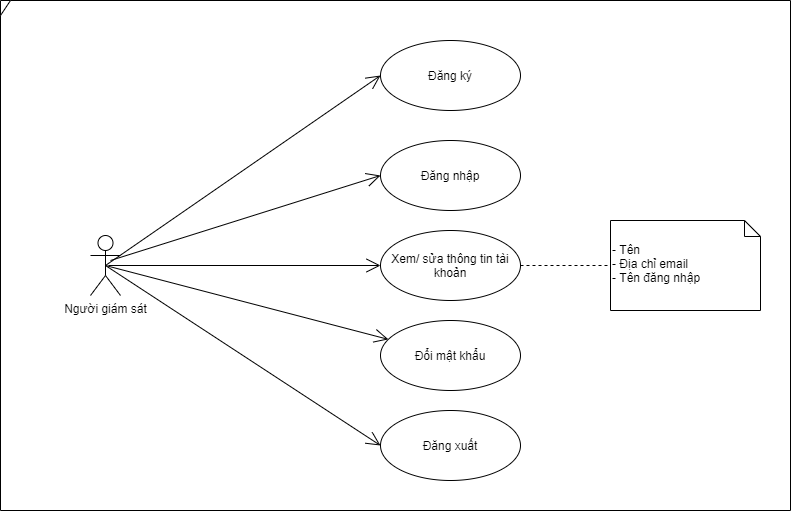

The diagram above was exported from draw.io. Its source (the exported page's mxGraphModel, read from the mxfile embedded in the PNG):
<mxGraphModel dx="1088" dy="632" grid="1" gridSize="10" guides="1" tooltips="1" connect="1" arrows="1" fold="1" page="1" pageScale="1" pageWidth="850" pageHeight="1100" math="0" shadow="0">
  <root>
    <mxCell id="0" />
    <mxCell id="1" parent="0" />
    <mxCell id="XpG-QTcnuj3PKFW2yLHz-1" value="" style="shape=umlFrame;whiteSpace=wrap;html=1;align=left;width=10;height=15;" vertex="1" parent="1">
      <mxGeometry x="410" y="90" width="790" height="510" as="geometry" />
    </mxCell>
    <mxCell id="XpG-QTcnuj3PKFW2yLHz-2" value="Người giám sát" style="shape=umlActor;verticalLabelPosition=bottom;verticalAlign=top;html=1;align=center;" vertex="1" parent="1">
      <mxGeometry x="500" y="325" width="30" height="60" as="geometry" />
    </mxCell>
    <mxCell id="XpG-QTcnuj3PKFW2yLHz-9" value="Đăng xuất" style="ellipse;whiteSpace=wrap;html=1;align=center;" vertex="1" parent="1">
      <mxGeometry x="790" y="500" width="140" height="70" as="geometry" />
    </mxCell>
    <mxCell id="XpG-QTcnuj3PKFW2yLHz-10" value="Đổi mật khẩu" style="ellipse;whiteSpace=wrap;html=1;align=center;" vertex="1" parent="1">
      <mxGeometry x="790" y="410" width="140" height="70" as="geometry" />
    </mxCell>
    <mxCell id="XpG-QTcnuj3PKFW2yLHz-11" value="Xem/ sửa thông tin tài khoản" style="ellipse;whiteSpace=wrap;html=1;align=center;" vertex="1" parent="1">
      <mxGeometry x="790" y="320" width="140" height="70" as="geometry" />
    </mxCell>
    <mxCell id="XpG-QTcnuj3PKFW2yLHz-12" value="Đăng nhập" style="ellipse;whiteSpace=wrap;html=1;align=center;" vertex="1" parent="1">
      <mxGeometry x="790" y="230" width="140" height="70" as="geometry" />
    </mxCell>
    <mxCell id="XpG-QTcnuj3PKFW2yLHz-13" value="Đăng ký" style="ellipse;whiteSpace=wrap;html=1;align=center;" vertex="1" parent="1">
      <mxGeometry x="790" y="130" width="140" height="70" as="geometry" />
    </mxCell>
    <mxCell id="XpG-QTcnuj3PKFW2yLHz-15" value="- Tên&lt;br&gt;- Địa chỉ email&lt;br&gt;- Tên đăng nhập" style="shape=note2;boundedLbl=1;whiteSpace=wrap;html=1;size=16;verticalAlign=top;align=left;" vertex="1" parent="1">
      <mxGeometry x="1020" y="310" width="150" height="90" as="geometry" />
    </mxCell>
    <mxCell id="XpG-QTcnuj3PKFW2yLHz-17" value="" style="endArrow=open;endFill=1;endSize=12;html=1;exitX=0.5;exitY=0.5;exitDx=0;exitDy=0;exitPerimeter=0;entryX=0;entryY=0.5;entryDx=0;entryDy=0;" edge="1" parent="1" source="XpG-QTcnuj3PKFW2yLHz-2" target="XpG-QTcnuj3PKFW2yLHz-9">
      <mxGeometry width="160" relative="1" as="geometry">
        <mxPoint x="630" y="300" as="sourcePoint" />
        <mxPoint x="790" y="300" as="targetPoint" />
      </mxGeometry>
    </mxCell>
    <mxCell id="XpG-QTcnuj3PKFW2yLHz-18" value="" style="endArrow=open;endFill=1;endSize=12;html=1;exitX=0.5;exitY=0.5;exitDx=0;exitDy=0;exitPerimeter=0;" edge="1" parent="1" source="XpG-QTcnuj3PKFW2yLHz-2" target="XpG-QTcnuj3PKFW2yLHz-10">
      <mxGeometry width="160" relative="1" as="geometry">
        <mxPoint x="640" y="310" as="sourcePoint" />
        <mxPoint x="800" y="310" as="targetPoint" />
      </mxGeometry>
    </mxCell>
    <mxCell id="XpG-QTcnuj3PKFW2yLHz-19" value="" style="endArrow=open;endFill=1;endSize=12;html=1;entryX=0;entryY=0.5;entryDx=0;entryDy=0;" edge="1" parent="1" target="XpG-QTcnuj3PKFW2yLHz-11">
      <mxGeometry width="160" relative="1" as="geometry">
        <mxPoint x="518" y="355" as="sourcePoint" />
        <mxPoint x="810" y="320" as="targetPoint" />
      </mxGeometry>
    </mxCell>
    <mxCell id="XpG-QTcnuj3PKFW2yLHz-20" value="" style="endArrow=open;endFill=1;endSize=12;html=1;entryX=0;entryY=0.5;entryDx=0;entryDy=0;" edge="1" parent="1" target="XpG-QTcnuj3PKFW2yLHz-12">
      <mxGeometry width="160" relative="1" as="geometry">
        <mxPoint x="520" y="350" as="sourcePoint" />
        <mxPoint x="820" y="330" as="targetPoint" />
      </mxGeometry>
    </mxCell>
    <mxCell id="XpG-QTcnuj3PKFW2yLHz-21" value="" style="endArrow=open;endFill=1;endSize=12;html=1;exitX=0.5;exitY=0.5;exitDx=0;exitDy=0;exitPerimeter=0;entryX=0;entryY=0.5;entryDx=0;entryDy=0;" edge="1" parent="1" source="XpG-QTcnuj3PKFW2yLHz-2" target="XpG-QTcnuj3PKFW2yLHz-13">
      <mxGeometry width="160" relative="1" as="geometry">
        <mxPoint x="670" y="340" as="sourcePoint" />
        <mxPoint x="830" y="340" as="targetPoint" />
      </mxGeometry>
    </mxCell>
    <mxCell id="XpG-QTcnuj3PKFW2yLHz-22" value="" style="endArrow=none;dashed=1;html=1;entryX=0;entryY=0.5;entryDx=0;entryDy=0;entryPerimeter=0;exitX=1;exitY=0.5;exitDx=0;exitDy=0;" edge="1" parent="1" source="XpG-QTcnuj3PKFW2yLHz-11" target="XpG-QTcnuj3PKFW2yLHz-15">
      <mxGeometry width="50" height="50" relative="1" as="geometry">
        <mxPoint x="680" y="320" as="sourcePoint" />
        <mxPoint x="730" y="270" as="targetPoint" />
      </mxGeometry>
    </mxCell>
  </root>
</mxGraphModel>